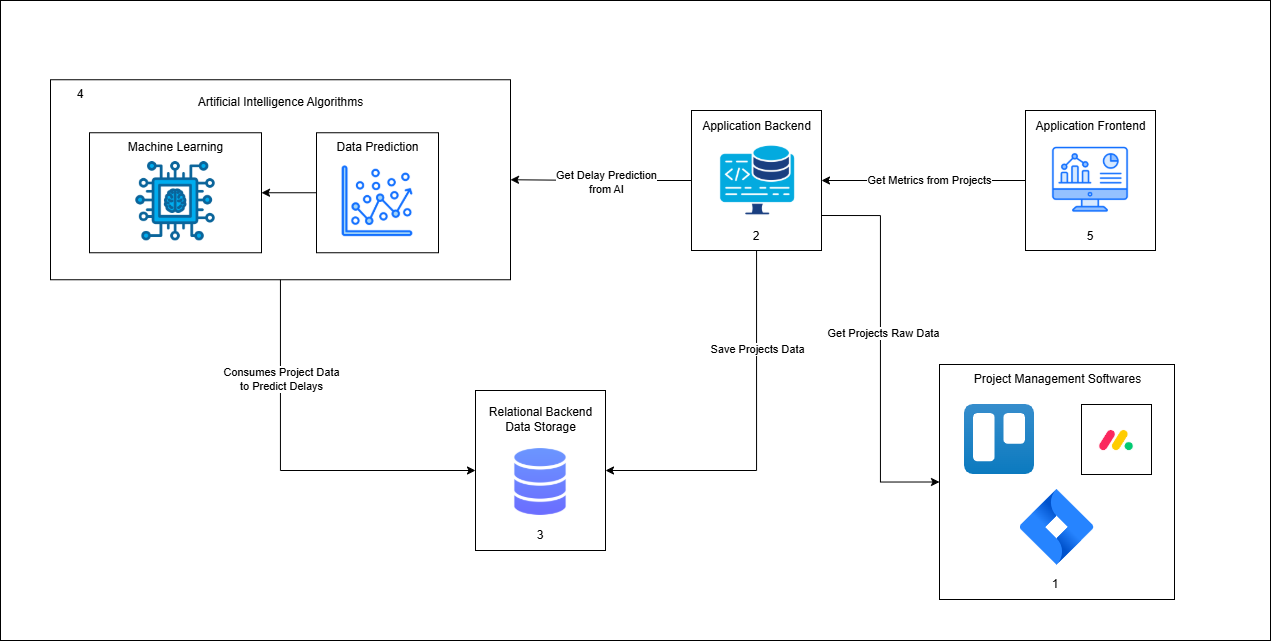

The diagram above was exported from draw.io. Its source (the exported page's mxGraphModel, read from the mxfile embedded in the PNG):
<mxGraphModel dx="33" dy="868" grid="1" gridSize="10" guides="1" tooltips="1" connect="1" arrows="1" fold="1" page="1" pageScale="1" pageWidth="827" pageHeight="1169" math="0" shadow="0">
  <root>
    <mxCell id="0" />
    <mxCell id="1" parent="0" />
    <mxCell id="AMf3Smn6d2Hoz2mFB9Oq-20" value="" style="rounded=0;whiteSpace=wrap;html=1;fillColor=none;" parent="1" vertex="1">
      <mxGeometry x="2330" y="570" width="1270" height="640" as="geometry" />
    </mxCell>
    <mxCell id="pvSpgZk9S6Qjs39kD5O9-30" value="" style="rounded=0;whiteSpace=wrap;html=1;fillColor=none;" parent="1" vertex="1">
      <mxGeometry x="2646" y="702.25" width="122" height="120" as="geometry" />
    </mxCell>
    <mxCell id="wMHT5a_I51C5cwEedves-5" style="edgeStyle=orthogonalEdgeStyle;rounded=0;orthogonalLoop=1;jettySize=auto;html=1;entryX=1;entryY=0.5;entryDx=0;entryDy=0;" parent="1" source="pvSpgZk9S6Qjs39kD5O9-4" target="pvSpgZk9S6Qjs39kD5O9-36" edge="1">
      <mxGeometry relative="1" as="geometry">
        <mxPoint x="3361" y="750" as="targetPoint" />
      </mxGeometry>
    </mxCell>
    <mxCell id="AMf3Smn6d2Hoz2mFB9Oq-14" value="Get Metrics from Projects" style="edgeLabel;html=1;align=center;verticalAlign=middle;resizable=0;points=[];" parent="wMHT5a_I51C5cwEedves-5" connectable="0" vertex="1">
      <mxGeometry x="-0.0588" relative="1" as="geometry">
        <mxPoint y="-1" as="offset" />
      </mxGeometry>
    </mxCell>
    <mxCell id="pvSpgZk9S6Qjs39kD5O9-4" value="" style="rounded=0;whiteSpace=wrap;html=1;fillColor=none;" parent="1" vertex="1">
      <mxGeometry x="3355" y="680" width="130" height="140" as="geometry" />
    </mxCell>
    <mxCell id="pvSpgZk9S6Qjs39kD5O9-6" value="" style="rounded=0;whiteSpace=wrap;html=1;fillColor=none;" parent="1" vertex="1">
      <mxGeometry x="2805" y="960" width="130" height="160" as="geometry" />
    </mxCell>
    <mxCell id="AMf3Smn6d2Hoz2mFB9Oq-5" style="edgeStyle=orthogonalEdgeStyle;rounded=0;orthogonalLoop=1;jettySize=auto;html=1;entryX=0;entryY=0.5;entryDx=0;entryDy=0;" parent="1" source="pvSpgZk9S6Qjs39kD5O9-7" target="pvSpgZk9S6Qjs39kD5O9-6" edge="1">
      <mxGeometry relative="1" as="geometry" />
    </mxCell>
    <mxCell id="AMf3Smn6d2Hoz2mFB9Oq-16" value="Consumes Project Data&lt;div&gt;to Predict Delays&lt;/div&gt;" style="edgeLabel;html=1;align=center;verticalAlign=middle;resizable=0;points=[];" parent="AMf3Smn6d2Hoz2mFB9Oq-5" connectable="0" vertex="1">
      <mxGeometry x="-0.4897" relative="1" as="geometry">
        <mxPoint as="offset" />
      </mxGeometry>
    </mxCell>
    <mxCell id="pvSpgZk9S6Qjs39kD5O9-7" value="" style="rounded=0;whiteSpace=wrap;html=1;fillColor=none;" parent="1" vertex="1">
      <mxGeometry x="2380" y="649.25" width="460" height="200" as="geometry" />
    </mxCell>
    <mxCell id="pvSpgZk9S6Qjs39kD5O9-9" value="" style="rounded=0;whiteSpace=wrap;html=1;fillColor=none;" parent="1" vertex="1">
      <mxGeometry x="2419" y="702.25" width="172" height="120" as="geometry" />
    </mxCell>
    <mxCell id="pvSpgZk9S6Qjs39kD5O9-16" value="" style="whiteSpace=wrap;html=1;aspect=fixed;fillColor=none;" parent="1" vertex="1">
      <mxGeometry x="3269" y="934" width="235" height="235" as="geometry" />
    </mxCell>
    <mxCell id="pvSpgZk9S6Qjs39kD5O9-17" value="" style="image;html=1;image=img/lib/atlassian/Trello_Logo.svg;" parent="1" vertex="1">
      <mxGeometry x="3294" y="974" width="70" height="70" as="geometry" />
    </mxCell>
    <mxCell id="pvSpgZk9S6Qjs39kD5O9-18" value="" style="image;html=1;image=img/lib/atlassian/Jira_Software_Logo.svg;" parent="1" vertex="1">
      <mxGeometry x="3349.5" y="1059" width="74" height="76" as="geometry" />
    </mxCell>
    <mxCell id="pvSpgZk9S6Qjs39kD5O9-19" value="" style="shape=image;verticalLabelPosition=bottom;labelBackgroundColor=default;verticalAlign=top;aspect=fixed;imageAspect=0;image=data:image/png,(base64 omitted: 2092 chars);imageBorder=default;" parent="1" vertex="1">
      <mxGeometry x="3411" y="974" width="70" height="70" as="geometry" />
    </mxCell>
    <mxCell id="pvSpgZk9S6Qjs39kD5O9-20" value="Project Management Softwares" style="text;html=1;align=center;verticalAlign=middle;resizable=0;points=[];autosize=1;strokeColor=none;fillColor=none;" parent="1" vertex="1">
      <mxGeometry x="3291.5" y="934" width="190" height="30" as="geometry" />
    </mxCell>
    <mxCell id="pvSpgZk9S6Qjs39kD5O9-25" value="Machine Learning" style="text;html=1;align=center;verticalAlign=middle;resizable=0;points=[];autosize=1;strokeColor=none;fillColor=none;" parent="1" vertex="1">
      <mxGeometry x="2445" y="702.25" width="120" height="30" as="geometry" />
    </mxCell>
    <mxCell id="pvSpgZk9S6Qjs39kD5O9-29" value="Data Prediction" style="text;html=1;align=center;verticalAlign=middle;resizable=0;points=[];autosize=1;strokeColor=none;fillColor=none;" parent="1" vertex="1">
      <mxGeometry x="2652" y="702.25" width="110" height="30" as="geometry" />
    </mxCell>
    <mxCell id="wMHT5a_I51C5cwEedves-8" style="edgeStyle=orthogonalEdgeStyle;rounded=0;orthogonalLoop=1;jettySize=auto;html=1;entryX=1;entryY=0.5;entryDx=0;entryDy=0;" parent="1" source="pvSpgZk9S6Qjs39kD5O9-30" target="pvSpgZk9S6Qjs39kD5O9-9" edge="1">
      <mxGeometry relative="1" as="geometry" />
    </mxCell>
    <mxCell id="pvSpgZk9S6Qjs39kD5O9-31" value="Artificial Intelligence Algorithms" style="text;html=1;align=center;verticalAlign=middle;resizable=0;points=[];autosize=1;strokeColor=none;fillColor=none;" parent="1" vertex="1">
      <mxGeometry x="2515" y="657.25" width="190" height="30" as="geometry" />
    </mxCell>
    <mxCell id="Edt3ic_zdyuZBQNnJB3m-6" style="edgeStyle=orthogonalEdgeStyle;rounded=0;orthogonalLoop=1;jettySize=auto;html=1;exitX=1;exitY=0.75;exitDx=0;exitDy=0;entryX=0;entryY=0.5;entryDx=0;entryDy=0;" parent="1" source="pvSpgZk9S6Qjs39kD5O9-36" target="pvSpgZk9S6Qjs39kD5O9-16" edge="1">
      <mxGeometry relative="1" as="geometry">
        <mxPoint x="3231" y="1040" as="targetPoint" />
      </mxGeometry>
    </mxCell>
    <mxCell id="Edt3ic_zdyuZBQNnJB3m-8" value="Get Projects Raw Data" style="edgeLabel;html=1;align=center;verticalAlign=middle;resizable=0;points=[];" parent="Edt3ic_zdyuZBQNnJB3m-6" connectable="0" vertex="1">
      <mxGeometry x="-0.078" y="2" relative="1" as="geometry">
        <mxPoint y="-1" as="offset" />
      </mxGeometry>
    </mxCell>
    <mxCell id="wMHT5a_I51C5cwEedves-7" style="edgeStyle=orthogonalEdgeStyle;rounded=0;orthogonalLoop=1;jettySize=auto;html=1;entryX=1;entryY=0.5;entryDx=0;entryDy=0;" parent="1" source="pvSpgZk9S6Qjs39kD5O9-36" target="pvSpgZk9S6Qjs39kD5O9-7" edge="1">
      <mxGeometry relative="1" as="geometry" />
    </mxCell>
    <mxCell id="AMf3Smn6d2Hoz2mFB9Oq-17" value="Get Delay Prediction&lt;div&gt;from AI&lt;/div&gt;" style="edgeLabel;html=1;align=center;verticalAlign=middle;resizable=0;points=[];" parent="wMHT5a_I51C5cwEedves-7" connectable="0" vertex="1">
      <mxGeometry x="-0.0534" y="1" relative="1" as="geometry">
        <mxPoint as="offset" />
      </mxGeometry>
    </mxCell>
    <mxCell id="AMf3Smn6d2Hoz2mFB9Oq-4" style="edgeStyle=orthogonalEdgeStyle;rounded=0;orthogonalLoop=1;jettySize=auto;html=1;entryX=1;entryY=0.5;entryDx=0;entryDy=0;" parent="1" source="pvSpgZk9S6Qjs39kD5O9-36" target="pvSpgZk9S6Qjs39kD5O9-6" edge="1">
      <mxGeometry relative="1" as="geometry">
        <Array as="points">
          <mxPoint x="3086" y="1040" />
        </Array>
      </mxGeometry>
    </mxCell>
    <mxCell id="AMf3Smn6d2Hoz2mFB9Oq-15" value="Save Projects Data" style="edgeLabel;html=1;align=center;verticalAlign=middle;resizable=0;points=[];" parent="AMf3Smn6d2Hoz2mFB9Oq-4" connectable="0" vertex="1">
      <mxGeometry x="-0.4663" relative="1" as="geometry">
        <mxPoint as="offset" />
      </mxGeometry>
    </mxCell>
    <mxCell id="pvSpgZk9S6Qjs39kD5O9-36" value="" style="rounded=0;whiteSpace=wrap;html=1;fillColor=none;" parent="1" vertex="1">
      <mxGeometry x="3021" y="680" width="130" height="140" as="geometry" />
    </mxCell>
    <mxCell id="pvSpgZk9S6Qjs39kD5O9-39" value="Application Backend" style="text;html=1;align=center;verticalAlign=middle;resizable=0;points=[];autosize=1;strokeColor=none;fillColor=none;" parent="1" vertex="1">
      <mxGeometry x="3021" y="681" width="130" height="30" as="geometry" />
    </mxCell>
    <mxCell id="pvSpgZk9S6Qjs39kD5O9-44" value="Relational Backend&lt;div&gt;Data Storage&lt;/div&gt;" style="text;html=1;align=center;verticalAlign=middle;resizable=0;points=[];autosize=1;strokeColor=none;fillColor=none;" parent="1" vertex="1">
      <mxGeometry x="2805" y="969" width="130" height="40" as="geometry" />
    </mxCell>
    <mxCell id="pvSpgZk9S6Qjs39kD5O9-46" value="Application Frontend" style="text;html=1;align=center;verticalAlign=middle;resizable=0;points=[];autosize=1;strokeColor=none;fillColor=none;" parent="1" vertex="1">
      <mxGeometry x="3355" y="681" width="130" height="30" as="geometry" />
    </mxCell>
    <mxCell id="wMHT5a_I51C5cwEedves-3" value="2" style="text;html=1;align=center;verticalAlign=middle;whiteSpace=wrap;rounded=0;" parent="1" vertex="1">
      <mxGeometry x="3056" y="791" width="60" height="30" as="geometry" />
    </mxCell>
    <mxCell id="wMHT5a_I51C5cwEedves-11" value="5" style="text;html=1;align=center;verticalAlign=middle;whiteSpace=wrap;rounded=0;" parent="1" vertex="1">
      <mxGeometry x="3390" y="791" width="60" height="30" as="geometry" />
    </mxCell>
    <mxCell id="wMHT5a_I51C5cwEedves-12" value="4" style="text;html=1;align=center;verticalAlign=middle;whiteSpace=wrap;rounded=0;" parent="1" vertex="1">
      <mxGeometry x="2380" y="649.25" width="60" height="30" as="geometry" />
    </mxCell>
    <mxCell id="wMHT5a_I51C5cwEedves-16" value="1" style="text;html=1;align=center;verticalAlign=middle;whiteSpace=wrap;rounded=0;" parent="1" vertex="1">
      <mxGeometry x="3355" y="1139" width="60" height="30" as="geometry" />
    </mxCell>
    <mxCell id="wMHT5a_I51C5cwEedves-21" value="3" style="text;html=1;align=center;verticalAlign=middle;whiteSpace=wrap;rounded=0;" parent="1" vertex="1">
      <mxGeometry x="2840" y="1090" width="60" height="30" as="geometry" />
    </mxCell>
    <mxCell id="AMf3Smn6d2Hoz2mFB9Oq-1" value="" style="shape=image;verticalLabelPosition=bottom;labelBackgroundColor=default;verticalAlign=top;aspect=fixed;imageAspect=0;image=https://cdn-icons-png.flaticon.com/512/8099/8099442.png;" parent="1" vertex="1">
      <mxGeometry x="3048.5" y="711.25" width="77.5" height="77.5" as="geometry" />
    </mxCell>
    <mxCell id="AMf3Smn6d2Hoz2mFB9Oq-7" value="" style="shape=image;verticalLabelPosition=bottom;labelBackgroundColor=default;verticalAlign=top;aspect=fixed;imageAspect=0;image=https://cdn-icons-png.freepik.com/512/8618/8618875.png;" parent="1" vertex="1">
      <mxGeometry x="2461.25" y="727" width="87.5" height="87.5" as="geometry" />
    </mxCell>
    <mxCell id="AMf3Smn6d2Hoz2mFB9Oq-10" value="" style="shape=image;verticalLabelPosition=bottom;labelBackgroundColor=default;verticalAlign=top;aspect=fixed;imageAspect=0;image=data:image/png,(base64 omitted: 23604 chars);" parent="1" vertex="1">
      <mxGeometry x="2671.56" y="735.31" width="70.87" height="70.87" as="geometry" />
    </mxCell>
    <mxCell id="AMf3Smn6d2Hoz2mFB9Oq-12" value="" style="shape=image;verticalLabelPosition=bottom;labelBackgroundColor=default;verticalAlign=top;aspect=fixed;imageAspect=0;image=https://cdn-icons-png.freepik.com/512/6470/6470816.png;" parent="1" vertex="1">
      <mxGeometry x="2834.5" y="1016" width="71" height="71" as="geometry" />
    </mxCell>
    <mxCell id="AMf3Smn6d2Hoz2mFB9Oq-13" value="" style="shape=image;verticalLabelPosition=bottom;labelBackgroundColor=default;verticalAlign=top;aspect=fixed;imageAspect=0;image=https://cdn-icons-png.flaticon.com/512/5148/5148426.png;" parent="1" vertex="1">
      <mxGeometry x="3381.75" y="711" width="76.5" height="76.5" as="geometry" />
    </mxCell>
  </root>
</mxGraphModel>